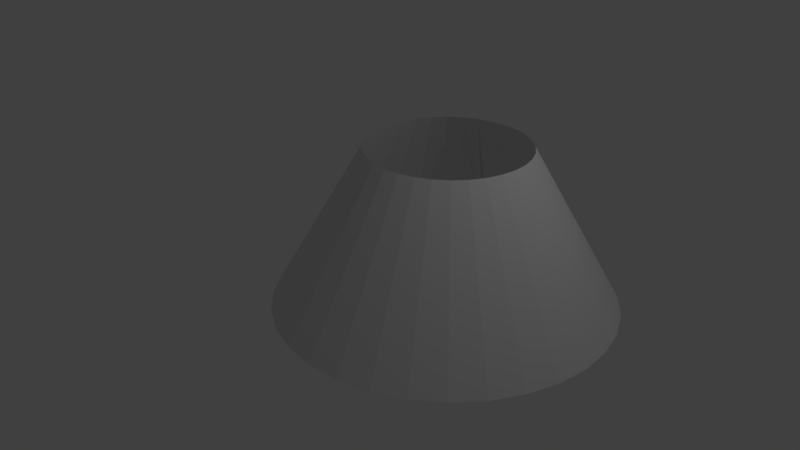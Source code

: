 # Source: Lampe.blend  (saved by Blender 2.79.0; exported with 4.5.12 LTS)
import bpy
from mathutils import Matrix  # noqa: F401  (used for matrix-valued properties, if any)

bpy.ops.wm.read_factory_settings(use_empty=True)
scene = bpy.context.scene
scene.name = 'Scene'

# ---- collections
col_collection_1 = bpy.data.collections.new('Collection 1'); scene.collection.children.link(col_collection_1)

# ---- world
world_world = bpy.data.worlds.new('World'); scene.world = world_world
world_world.color = (0.05088, 0.05088, 0.05088)
world_world.use_sun_shadow = False
world_world.sun_shadow_jitter_overblur = 0.0
world_world.cycles.sampling_method = 'MANUAL'

# ---- cameras
cam_camera = bpy.data.cameras.new('Camera')
cam_camera.clip_end = 100.0
cam_camera.lens = 35.0
cam_camera.sensor_width = 32.0
cam_camera.sensor_height = 18.0
cam_camera.ortho_scale = 7.314
cam_camera.dof.focus_distance = 0.0
cam_camera.dof.aperture_fstop = 128.0

# ---- lights
light_lamp = bpy.data.lights.new('Lamp', 'POINT')
light_lamp.transmission_factor = 0.0
light_lamp.cutoff_distance = 30.0
light_lamp.energy = 100.0
light_lamp.shadow_buffer_clip_start = 1.001
light_lamp.shadow_soft_size = 0.1
light_lamp.shadow_maximum_resolution = 0.006
light_lamp.use_absolute_resolution = True

# ---- meshes
me_cylinder = bpy.data.meshes.new('Cylinder')
me_cylinder.from_pydata([(-1.375e-07, 2.158, -1.0), (0.0, 1.0, 1.0), (0.4209, 2.116, -1.0), (0.1951, 0.9808, 1.0), (0.8257, 1.993, -1.0), (0.3827, 0.9239, 1.0), (1.199, 1.794, -1.0), (0.5556, 0.8315, 1.0), (1.526, 1.526, -1.0), (0.7071, 0.7071, 1.0), (1.794, 1.199, -1.0), (0.8315, 0.5556, 1.0), (1.993, 0.8257, -1.0), (0.9239, 0.3827, 1.0), (2.116, 0.4209, -1.0), (0.9808, 0.1951, 1.0), (2.158, -1.67e-07, -1.0), (1.0, 7.55e-08, 1.0), (2.116, -0.4209, -1.0), (0.9808, -0.1951, 1.0), (1.993, -0.8257, -1.0), (0.9239, -0.3827, 1.0), (1.794, -1.199, -1.0), (0.8315, -0.5556, 1.0), (1.526, -1.526, -1.0), (0.7071, -0.7071, 1.0), (1.199, -1.794, -1.0), (0.5556, -0.8315, 1.0), (0.8257, -1.993, -1.0), (0.3827, -0.9239, 1.0), (0.4209, -2.116, -1.0), (0.1951, -0.9808, 1.0), (-8.405e-07, -2.158, -1.0), (-3.258e-07, -1.0, 1.0), (-0.4209, -2.116, -1.0), (-0.1951, -0.9808, 1.0), (-0.8257, -1.993, -1.0), (-0.3827, -0.9239, 1.0), (-1.199, -1.794, -1.0), (-0.5556, -0.8315, 1.0), (-1.526, -1.526, -1.0), (-0.7071, -0.7071, 1.0), (-1.794, -1.199, -1.0), (-0.8315, -0.5556, 1.0), (-1.993, -0.8257, -1.0), (-0.9239, -0.3827, 1.0), (-2.116, -0.4209, -1.0), (-0.9808, -0.1951, 1.0), (-2.158, 1.753e-06, -1.0), (-1.0, 9.656e-07, 1.0), (-2.116, 0.4209, -1.0), (-0.9808, 0.1951, 1.0), (-1.993, 0.8257, -1.0), (-0.9239, 0.3827, 1.0), (-1.794, 1.199, -1.0), (-0.8315, 0.5556, 1.0), (-1.526, 1.526, -1.0), (-0.7071, 0.7071, 1.0), (-1.199, 1.794, -1.0), (-0.5556, 0.8315, 1.0), (-0.8257, 1.993, -1.0), (-0.3827, 0.9239, 1.0), (-0.4209, 2.116, -1.0), (-0.1951, 0.9808, 1.0), (0.404, 2.08, -0.9911), (-0.007057, 2.116, -0.9911), (0.8018, 1.967, -0.9911), (1.172, 1.778, -0.9911), (1.499, 1.521, -0.9911), (1.772, 1.204, -0.9911), (1.979, 0.8376, -0.9911), (2.111, 0.4364, -0.9911), (2.162, 0.01513, -0.9911), (2.129, -0.4098, -0.9911), (2.012, -0.8213, -0.9911), (1.815, -1.203, -0.9911), (1.545, -1.538, -0.9911), (1.213, -1.813, -0.9911), (0.8331, -2.016, -0.9911), (0.4202, -2.139, -0.9911), (-0.008429, -2.177, -0.9911), (-0.435, -2.129, -0.9911), (-0.8422, -1.998, -0.9911), (-1.214, -1.79, -0.9911), (-1.536, -1.513, -0.9911), (-1.796, -1.18, -0.9911), (-1.985, -0.8049, -0.9911), (-2.098, -0.4017, -0.9911), (-2.129, 0.01377, -0.9911), (-2.081, 0.426, -0.9911), (-1.954, 0.8199, -0.9911), (-1.755, 1.181, -0.9911), (-1.491, 1.497, -0.9911), (-0.9941, 1.86, -0.9911), (-0.4165, 2.072, -0.9911), (1.794, -1.199, -1.0), (0.8315, -0.5556, 1.0), (1.815, -1.203, -0.9911)], [(7, 67), (68, 9), (25, 76), (77, 27), (43, 85), (86, 45), (94, 63), (17, 72), (73, 19), (35, 81), (82, 37), (53, 90), (91, 55), (69, 11), (78, 29), (87, 47), (1, 65), (64, 3), (74, 21), (83, 39), (92, 57), (70, 13), (79, 31), (88, 49), (66, 5), (75, 23), (84, 41), (71, 15), (80, 33), (89, 51), (96, 97)], [(0, 1, 3, 2), (2, 3, 5, 4), (4, 5, 7, 6), (6, 7, 9, 8), (8, 9, 11, 10), (10, 11, 13, 12), (12, 13, 15, 14), (14, 15, 17, 16), (16, 17, 19, 18), (18, 19, 21, 20), (95, 96, 23, 22), (22, 23, 25, 24), (24, 25, 27, 26), (26, 27, 29, 28), (28, 29, 31, 30), (30, 31, 33, 32), (32, 33, 35, 34), (34, 35, 37, 36), (36, 37, 39, 38), (38, 39, 41, 40), (40, 41, 43, 42), (42, 43, 45, 44), (44, 45, 47, 46), (46, 47, 49, 48), (48, 49, 51, 50), (50, 51, 53, 52), (52, 53, 55, 54), (54, 55, 57, 56), (56, 57, 59, 58), (58, 59, 61, 60), (60, 61, 63, 62), (62, 63, 1, 0), (61, 59, 93), (20, 21, 96, 95)])
me_cylinder.use_remesh_preserve_volume = False
me_cylinder.use_remesh_preserve_attributes = False
me_cylinder.use_mirror_vertex_groups = False
me_cylinder.update()

# ---- objects
ob_cylinder = bpy.data.objects.new('Cylinder', me_cylinder)
ob_lamp = bpy.data.objects.new('Lamp', light_lamp)
ob_camera = bpy.data.objects.new('Camera', cam_camera)

# ---- transforms, parenting, visibility, modifiers, constraints
ob_cylinder.location = (1.0, 0.3716, 0.6685)
ob_cylinder.lineart.crease_threshold = 0.0
ob_lamp.location = (4.076, 1.005, 5.904)
ob_lamp.rotation_euler = (0.6503, 0.05522, 1.866)
ob_lamp.lock_rotations_4d = False
ob_lamp.empty_display_type = 'ARROWS'
ob_lamp.color = (0.0, 0.0, 0.0, 0.0)
ob_lamp.lineart.crease_threshold = 0.0
ob_camera.location = (7.481, -6.508, 5.344)
ob_camera.rotation_euler = (1.109, 0.0, 0.8149)
ob_camera.lock_rotations_4d = False
ob_camera.empty_display_type = 'ARROWS'
ob_camera.color = (0.0, 0.0, 0.0, 0.0)
ob_camera.display_type = 'WIRE'
ob_camera.lineart.crease_threshold = 0.0

# ---- collection membership
col_collection_1.objects.link(ob_cylinder)
col_collection_1.objects.link(ob_lamp)
col_collection_1.objects.link(ob_camera)

# ---- scene / render settings (as saved in the file)
scene.camera = ob_camera
scene.frame_start = 1; scene.frame_end = 250; scene.frame_set(1)
scene.render.engine = 'BLENDER_EEVEE_NEXT'
scene.render.resolution_percentage = 50
scene.render.dither_intensity = 0.0
scene.cycles.use_denoising = False
scene.cycles.samples = 128
scene.cycles.sampling_pattern = 'TABULATED_SOBOL'
scene.cycles.use_adaptive_sampling = False
scene.cycles.use_light_tree = False
scene.cycles.blur_glossy = 0.0
scene.cycles.sample_clamp_indirect = 0.0
scene.view_settings.view_transform = 'Standard'
bpy.context.view_layer.update()
